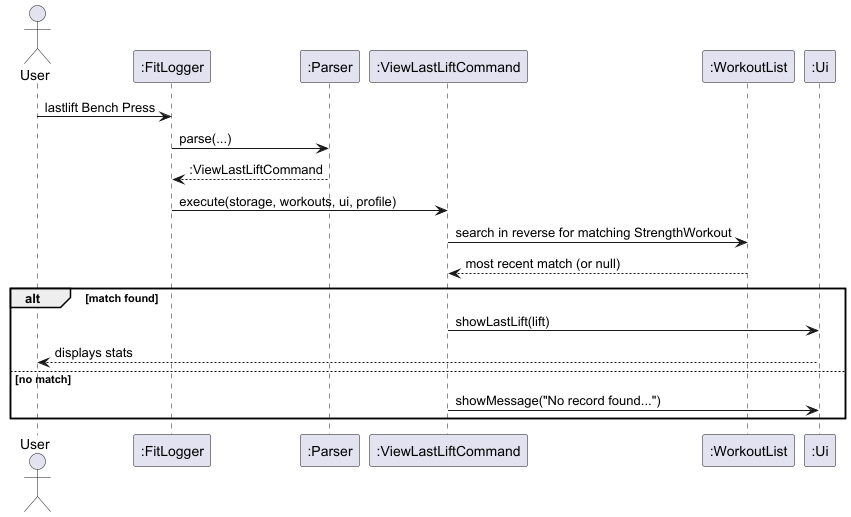

The diagram above was rendered by PlantUML. Its source (embedded in the PNG):
@startuml
actor User
participant ":FitLogger" as FL
participant ":Parser" as P
participant ":ViewLastLiftCommand" as CMD
participant ":WorkoutList" as WL
participant ":Ui" as UI

User -> FL : lastlift Bench Press
FL -> P : parse(...)
P --> FL : :ViewLastLiftCommand
FL -> CMD : execute(storage, workouts, ui, profile)
CMD -> WL : search in reverse for matching StrengthWorkout
WL --> CMD : most recent match (or null)
alt match found
    CMD -> UI : showLastLift(lift)
    UI --> User : displays stats
else no match
    CMD -> UI : showMessage("No record found...")
end
@enduml